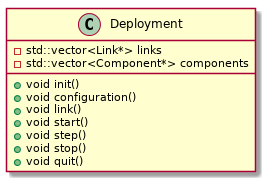

The diagram above was rendered by PlantUML. Its source (embedded in the PNG):
@startuml

class Deployment {
   - std::vector<Link*> links
   - std::vector<Component*> components
   + void init()
   + void configuration()
   + void link()
   + void start()
   + void step()
   + void stop()
   + void quit()
}


@enduml